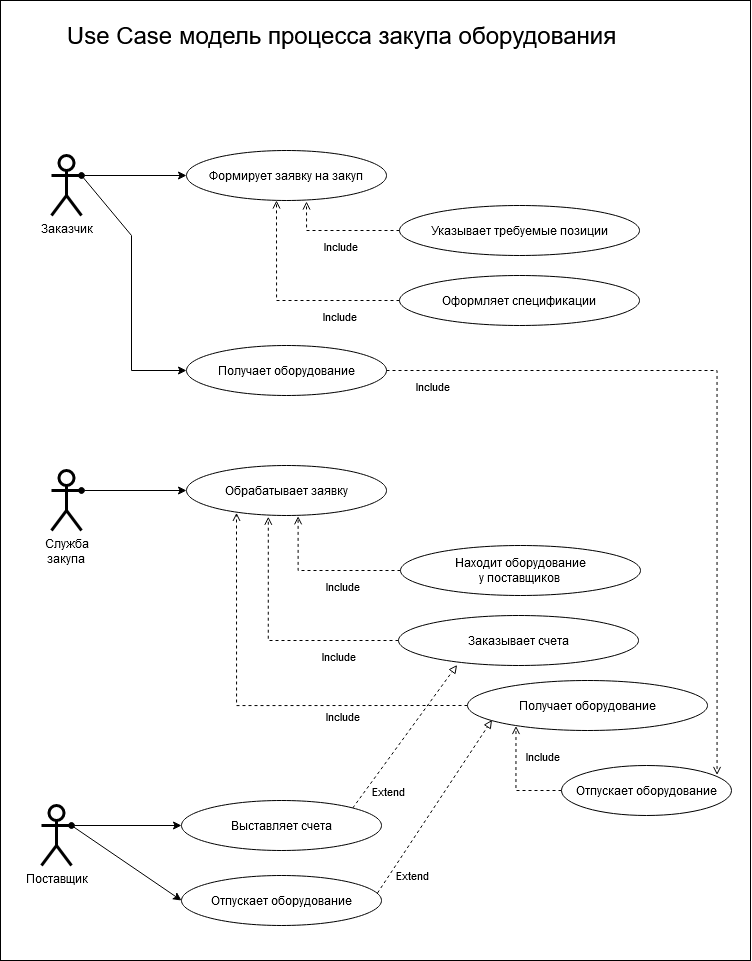

The diagram above was exported from draw.io. Its source (the exported page's mxGraphModel, read from the mxfile embedded in the PNG):
<mxGraphModel dx="2188" dy="1172" grid="1" gridSize="10" guides="1" tooltips="1" connect="1" arrows="1" fold="1" page="1" pageScale="1" pageWidth="827" pageHeight="1169" math="0" shadow="0">
  <root>
    <mxCell id="0" />
    <mxCell id="1" parent="0" />
    <mxCell id="LiYJNOxzLQN4l5zpkT5I-8" style="edgeStyle=orthogonalEdgeStyle;rounded=0;orthogonalLoop=1;jettySize=auto;html=1;entryX=0;entryY=0.5;entryDx=0;entryDy=0;exitX=1;exitY=0.3333333333333333;exitDx=0;exitDy=0;exitPerimeter=0;startArrow=oval;startFill=1;" edge="1" parent="1" source="LiYJNOxzLQN4l5zpkT5I-1" target="LiYJNOxzLQN4l5zpkT5I-7">
      <mxGeometry relative="1" as="geometry" />
    </mxCell>
    <mxCell id="LiYJNOxzLQN4l5zpkT5I-16" style="rounded=0;orthogonalLoop=1;jettySize=auto;html=1;entryX=0;entryY=0.5;entryDx=0;entryDy=0;endArrow=classic;endFill=1;exitX=1;exitY=0.3333333333333333;exitDx=0;exitDy=0;exitPerimeter=0;" edge="1" parent="1" source="LiYJNOxzLQN4l5zpkT5I-1" target="LiYJNOxzLQN4l5zpkT5I-15">
      <mxGeometry relative="1" as="geometry">
        <mxPoint x="130" y="235" as="sourcePoint" />
        <Array as="points">
          <mxPoint x="170" y="265" />
          <mxPoint x="170" y="400" />
        </Array>
      </mxGeometry>
    </mxCell>
    <mxCell id="LiYJNOxzLQN4l5zpkT5I-1" value="Заказчик" style="shape=umlActor;verticalLabelPosition=bottom;verticalAlign=top;html=1;strokeWidth=3;" vertex="1" parent="1">
      <mxGeometry x="90" y="185" width="30" height="60" as="geometry" />
    </mxCell>
    <mxCell id="LiYJNOxzLQN4l5zpkT5I-26" style="edgeStyle=none;rounded=0;orthogonalLoop=1;jettySize=auto;html=1;entryX=0;entryY=0.5;entryDx=0;entryDy=0;startArrow=oval;startFill=1;endArrow=classic;endFill=1;exitX=1;exitY=0.3333333333333333;exitDx=0;exitDy=0;exitPerimeter=0;" edge="1" parent="1" source="LiYJNOxzLQN4l5zpkT5I-3" target="LiYJNOxzLQN4l5zpkT5I-17">
      <mxGeometry relative="1" as="geometry" />
    </mxCell>
    <mxCell id="LiYJNOxzLQN4l5zpkT5I-3" value="&lt;div&gt;Служба&lt;/div&gt;&lt;div&gt;закупа&lt;br&gt;&lt;/div&gt;" style="shape=umlActor;verticalLabelPosition=bottom;verticalAlign=top;html=1;strokeWidth=3;" vertex="1" parent="1">
      <mxGeometry x="90" y="500" width="30" height="60" as="geometry" />
    </mxCell>
    <mxCell id="LiYJNOxzLQN4l5zpkT5I-38" style="edgeStyle=orthogonalEdgeStyle;rounded=0;orthogonalLoop=1;jettySize=auto;html=1;entryX=0;entryY=0.5;entryDx=0;entryDy=0;startArrow=oval;startFill=1;endArrow=classic;endFill=1;exitX=1;exitY=0.3333333333333333;exitDx=0;exitDy=0;exitPerimeter=0;" edge="1" parent="1" source="LiYJNOxzLQN4l5zpkT5I-4" target="LiYJNOxzLQN4l5zpkT5I-36">
      <mxGeometry relative="1" as="geometry" />
    </mxCell>
    <mxCell id="LiYJNOxzLQN4l5zpkT5I-39" style="rounded=0;orthogonalLoop=1;jettySize=auto;html=1;entryX=0;entryY=0.5;entryDx=0;entryDy=0;startArrow=none;startFill=0;endArrow=classic;endFill=1;exitX=1;exitY=0.3333333333333333;exitDx=0;exitDy=0;exitPerimeter=0;" edge="1" parent="1" source="LiYJNOxzLQN4l5zpkT5I-4" target="LiYJNOxzLQN4l5zpkT5I-37">
      <mxGeometry relative="1" as="geometry" />
    </mxCell>
    <mxCell id="LiYJNOxzLQN4l5zpkT5I-4" value="Поставщик" style="shape=umlActor;verticalLabelPosition=bottom;verticalAlign=top;html=1;strokeWidth=3;" vertex="1" parent="1">
      <mxGeometry x="80" y="835" width="30" height="60" as="geometry" />
    </mxCell>
    <mxCell id="LiYJNOxzLQN4l5zpkT5I-7" value="Формирует заявку на закуп" style="ellipse;whiteSpace=wrap;html=1;" vertex="1" parent="1">
      <mxGeometry x="225" y="180" width="200" height="50" as="geometry" />
    </mxCell>
    <mxCell id="LiYJNOxzLQN4l5zpkT5I-11" style="edgeStyle=orthogonalEdgeStyle;rounded=0;orthogonalLoop=1;jettySize=auto;html=1;endArrow=open;endFill=0;dashed=1;entryX=0.6;entryY=1.02;entryDx=0;entryDy=0;entryPerimeter=0;" edge="1" parent="1" source="LiYJNOxzLQN4l5zpkT5I-9" target="LiYJNOxzLQN4l5zpkT5I-7">
      <mxGeometry relative="1" as="geometry">
        <mxPoint x="380" y="235" as="targetPoint" />
        <Array as="points">
          <mxPoint x="345" y="260" />
        </Array>
      </mxGeometry>
    </mxCell>
    <mxCell id="LiYJNOxzLQN4l5zpkT5I-14" value="Include" style="edgeLabel;html=1;align=center;verticalAlign=middle;resizable=0;points=[];" vertex="1" connectable="0" parent="LiYJNOxzLQN4l5zpkT5I-11">
      <mxGeometry x="-0.0222" y="-1" relative="1" as="geometry">
        <mxPoint y="16" as="offset" />
      </mxGeometry>
    </mxCell>
    <mxCell id="LiYJNOxzLQN4l5zpkT5I-9" value="Указывает требуемые позиции" style="ellipse;whiteSpace=wrap;html=1;" vertex="1" parent="1">
      <mxGeometry x="438" y="235" width="240" height="50" as="geometry" />
    </mxCell>
    <mxCell id="LiYJNOxzLQN4l5zpkT5I-12" style="edgeStyle=orthogonalEdgeStyle;rounded=0;orthogonalLoop=1;jettySize=auto;html=1;endArrow=open;endFill=0;dashed=1;entryX=0.45;entryY=1;entryDx=0;entryDy=0;entryPerimeter=0;" edge="1" parent="1" source="LiYJNOxzLQN4l5zpkT5I-10" target="LiYJNOxzLQN4l5zpkT5I-7">
      <mxGeometry relative="1" as="geometry">
        <mxPoint x="350" y="235" as="targetPoint" />
        <Array as="points">
          <mxPoint x="315" y="330" />
        </Array>
      </mxGeometry>
    </mxCell>
    <mxCell id="LiYJNOxzLQN4l5zpkT5I-13" value="Include" style="edgeLabel;html=1;align=center;verticalAlign=middle;resizable=0;points=[];" vertex="1" connectable="0" parent="LiYJNOxzLQN4l5zpkT5I-12">
      <mxGeometry x="-0.166" y="1" relative="1" as="geometry">
        <mxPoint x="32" y="14" as="offset" />
      </mxGeometry>
    </mxCell>
    <mxCell id="LiYJNOxzLQN4l5zpkT5I-10" value="Оформляет спецификации" style="ellipse;whiteSpace=wrap;html=1;" vertex="1" parent="1">
      <mxGeometry x="438" y="305" width="240" height="50" as="geometry" />
    </mxCell>
    <mxCell id="LiYJNOxzLQN4l5zpkT5I-15" value="Получает оборудование" style="ellipse;whiteSpace=wrap;html=1;" vertex="1" parent="1">
      <mxGeometry x="225" y="375" width="200" height="50" as="geometry" />
    </mxCell>
    <mxCell id="LiYJNOxzLQN4l5zpkT5I-17" value="Обрабатывает заявку" style="ellipse;whiteSpace=wrap;html=1;strokeWidth=1;" vertex="1" parent="1">
      <mxGeometry x="225" y="495" width="200" height="50" as="geometry" />
    </mxCell>
    <mxCell id="LiYJNOxzLQN4l5zpkT5I-22" style="edgeStyle=orthogonalEdgeStyle;rounded=0;orthogonalLoop=1;jettySize=auto;html=1;entryX=0.558;entryY=1.015;entryDx=0;entryDy=0;startArrow=none;startFill=0;endArrow=open;endFill=0;dashed=1;exitX=0;exitY=0.5;exitDx=0;exitDy=0;entryPerimeter=0;" edge="1" parent="1" source="LiYJNOxzLQN4l5zpkT5I-19" target="LiYJNOxzLQN4l5zpkT5I-17">
      <mxGeometry relative="1" as="geometry" />
    </mxCell>
    <mxCell id="LiYJNOxzLQN4l5zpkT5I-28" value="Include" style="edgeLabel;html=1;align=center;verticalAlign=middle;resizable=0;points=[];" vertex="1" connectable="0" parent="LiYJNOxzLQN4l5zpkT5I-22">
      <mxGeometry x="-0.1783" y="-2" relative="1" as="geometry">
        <mxPoint x="6" y="17" as="offset" />
      </mxGeometry>
    </mxCell>
    <mxCell id="LiYJNOxzLQN4l5zpkT5I-19" value="&lt;div&gt;Находит оборудование&lt;/div&gt;&lt;div&gt;у поставщиков&lt;br&gt;&lt;/div&gt;" style="ellipse;whiteSpace=wrap;html=1;strokeWidth=1;" vertex="1" parent="1">
      <mxGeometry x="439" y="575" width="240" height="50" as="geometry" />
    </mxCell>
    <mxCell id="LiYJNOxzLQN4l5zpkT5I-23" style="edgeStyle=orthogonalEdgeStyle;rounded=0;orthogonalLoop=1;jettySize=auto;html=1;entryX=0.409;entryY=1.025;entryDx=0;entryDy=0;entryPerimeter=0;startArrow=none;startFill=0;endArrow=open;endFill=0;dashed=1;exitX=0;exitY=0.5;exitDx=0;exitDy=0;" edge="1" parent="1" source="LiYJNOxzLQN4l5zpkT5I-20" target="LiYJNOxzLQN4l5zpkT5I-17">
      <mxGeometry relative="1" as="geometry" />
    </mxCell>
    <mxCell id="LiYJNOxzLQN4l5zpkT5I-29" value="Include" style="edgeLabel;html=1;align=center;verticalAlign=middle;resizable=0;points=[];" vertex="1" connectable="0" parent="LiYJNOxzLQN4l5zpkT5I-23">
      <mxGeometry x="-0.2729" y="2" relative="1" as="geometry">
        <mxPoint x="32" y="13" as="offset" />
      </mxGeometry>
    </mxCell>
    <mxCell id="LiYJNOxzLQN4l5zpkT5I-20" value="Заказывает счета" style="ellipse;whiteSpace=wrap;html=1;strokeWidth=1;" vertex="1" parent="1">
      <mxGeometry x="437" y="645" width="240" height="50" as="geometry" />
    </mxCell>
    <mxCell id="LiYJNOxzLQN4l5zpkT5I-24" style="edgeStyle=orthogonalEdgeStyle;rounded=0;orthogonalLoop=1;jettySize=auto;html=1;entryX=0.25;entryY=0.947;entryDx=0;entryDy=0;entryPerimeter=0;startArrow=none;startFill=0;endArrow=open;endFill=0;dashed=1;exitX=0;exitY=0.5;exitDx=0;exitDy=0;" edge="1" parent="1" source="LiYJNOxzLQN4l5zpkT5I-21" target="LiYJNOxzLQN4l5zpkT5I-17">
      <mxGeometry relative="1" as="geometry" />
    </mxCell>
    <mxCell id="LiYJNOxzLQN4l5zpkT5I-30" value="Include" style="edgeLabel;html=1;align=center;verticalAlign=middle;resizable=0;points=[];" vertex="1" connectable="0" parent="LiYJNOxzLQN4l5zpkT5I-24">
      <mxGeometry x="-0.5857" y="2" relative="1" as="geometry">
        <mxPoint x="-38" y="8" as="offset" />
      </mxGeometry>
    </mxCell>
    <mxCell id="LiYJNOxzLQN4l5zpkT5I-21" value="Получает оборудование" style="ellipse;whiteSpace=wrap;html=1;strokeWidth=1;" vertex="1" parent="1">
      <mxGeometry x="506" y="710" width="240" height="50" as="geometry" />
    </mxCell>
    <mxCell id="LiYJNOxzLQN4l5zpkT5I-32" style="edgeStyle=orthogonalEdgeStyle;rounded=0;orthogonalLoop=1;jettySize=auto;html=1;entryX=0.202;entryY=0.91;entryDx=0;entryDy=0;entryPerimeter=0;dashed=1;startArrow=none;startFill=0;endArrow=open;endFill=0;exitX=0;exitY=0.5;exitDx=0;exitDy=0;" edge="1" parent="1" source="LiYJNOxzLQN4l5zpkT5I-31" target="LiYJNOxzLQN4l5zpkT5I-21">
      <mxGeometry relative="1" as="geometry" />
    </mxCell>
    <mxCell id="LiYJNOxzLQN4l5zpkT5I-34" value="Include" style="edgeLabel;html=1;align=center;verticalAlign=middle;resizable=0;points=[];" vertex="1" connectable="0" parent="LiYJNOxzLQN4l5zpkT5I-32">
      <mxGeometry x="-0.4" y="-1" relative="1" as="geometry">
        <mxPoint x="13" y="-34" as="offset" />
      </mxGeometry>
    </mxCell>
    <mxCell id="LiYJNOxzLQN4l5zpkT5I-33" style="edgeStyle=orthogonalEdgeStyle;rounded=0;orthogonalLoop=1;jettySize=auto;html=1;dashed=1;startArrow=none;startFill=0;endArrow=open;endFill=0;exitX=1;exitY=0.5;exitDx=0;exitDy=0;entryX=0.915;entryY=0.19;entryDx=0;entryDy=0;entryPerimeter=0;" edge="1" parent="1" source="LiYJNOxzLQN4l5zpkT5I-15" target="LiYJNOxzLQN4l5zpkT5I-31">
      <mxGeometry relative="1" as="geometry" />
    </mxCell>
    <mxCell id="LiYJNOxzLQN4l5zpkT5I-35" value="Include" style="edgeLabel;html=1;align=center;verticalAlign=middle;resizable=0;points=[];" vertex="1" connectable="0" parent="LiYJNOxzLQN4l5zpkT5I-33">
      <mxGeometry x="-0.8667" y="1" relative="1" as="geometry">
        <mxPoint x="-4" y="16" as="offset" />
      </mxGeometry>
    </mxCell>
    <mxCell id="LiYJNOxzLQN4l5zpkT5I-31" value="Отпускает оборудование" style="ellipse;whiteSpace=wrap;html=1;strokeWidth=1;" vertex="1" parent="1">
      <mxGeometry x="600" y="795" width="170" height="50" as="geometry" />
    </mxCell>
    <mxCell id="LiYJNOxzLQN4l5zpkT5I-40" style="edgeStyle=none;rounded=0;orthogonalLoop=1;jettySize=auto;html=1;startArrow=none;startFill=0;endArrow=block;endFill=0;dashed=1;entryX=0.244;entryY=0.99;entryDx=0;entryDy=0;entryPerimeter=0;exitX=1;exitY=0;exitDx=0;exitDy=0;" edge="1" parent="1" source="LiYJNOxzLQN4l5zpkT5I-36" target="LiYJNOxzLQN4l5zpkT5I-20">
      <mxGeometry relative="1" as="geometry" />
    </mxCell>
    <mxCell id="LiYJNOxzLQN4l5zpkT5I-43" value="Extend" style="edgeLabel;html=1;align=center;verticalAlign=middle;resizable=0;points=[];" vertex="1" connectable="0" parent="LiYJNOxzLQN4l5zpkT5I-40">
      <mxGeometry x="-0.5843" y="-1" relative="1" as="geometry">
        <mxPoint x="12" y="12" as="offset" />
      </mxGeometry>
    </mxCell>
    <mxCell id="LiYJNOxzLQN4l5zpkT5I-36" value="Выставляет счета" style="ellipse;whiteSpace=wrap;html=1;strokeWidth=1;" vertex="1" parent="1">
      <mxGeometry x="220" y="830" width="200" height="50" as="geometry" />
    </mxCell>
    <mxCell id="LiYJNOxzLQN4l5zpkT5I-41" style="edgeStyle=none;rounded=0;orthogonalLoop=1;jettySize=auto;html=1;entryX=0.102;entryY=0.79;entryDx=0;entryDy=0;entryPerimeter=0;startArrow=none;startFill=0;endArrow=block;endFill=0;dashed=1;exitX=0.98;exitY=0.35;exitDx=0;exitDy=0;exitPerimeter=0;" edge="1" parent="1" source="LiYJNOxzLQN4l5zpkT5I-37" target="LiYJNOxzLQN4l5zpkT5I-21">
      <mxGeometry relative="1" as="geometry" />
    </mxCell>
    <mxCell id="LiYJNOxzLQN4l5zpkT5I-42" value="Extend" style="edgeLabel;html=1;align=center;verticalAlign=middle;resizable=0;points=[];" vertex="1" connectable="0" parent="LiYJNOxzLQN4l5zpkT5I-41">
      <mxGeometry x="-0.5748" relative="1" as="geometry">
        <mxPoint x="10" y="19" as="offset" />
      </mxGeometry>
    </mxCell>
    <mxCell id="LiYJNOxzLQN4l5zpkT5I-37" value="Отпускает оборудование" style="ellipse;whiteSpace=wrap;html=1;strokeWidth=1;" vertex="1" parent="1">
      <mxGeometry x="220" y="905" width="200" height="50" as="geometry" />
    </mxCell>
    <mxCell id="LiYJNOxzLQN4l5zpkT5I-44" value="Use Case модель процесса закупа оборудования" style="text;html=1;align=center;verticalAlign=middle;resizable=0;points=[];autosize=1;strokeColor=none;fillColor=none;fontSize=24;" vertex="1" parent="1">
      <mxGeometry x="100" y="50" width="560" height="30" as="geometry" />
    </mxCell>
    <mxCell id="LiYJNOxzLQN4l5zpkT5I-47" value="" style="rounded=0;whiteSpace=wrap;html=1;fontSize=24;strokeWidth=1;fillColor=none;" vertex="1" parent="1">
      <mxGeometry x="39" y="30" width="750" height="960" as="geometry" />
    </mxCell>
  </root>
</mxGraphModel>